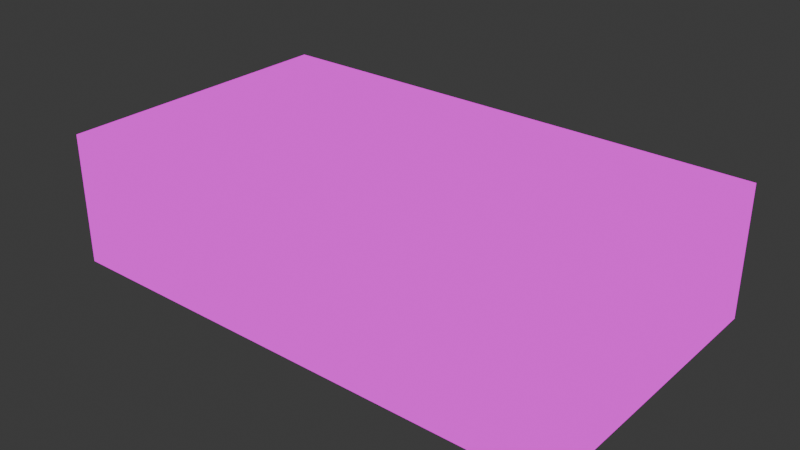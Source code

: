 # Source: test-world.blend  (saved by Blender 4.5.90; exported with 4.5.12 LTS)
import bpy
from mathutils import Matrix  # noqa: F401  (used for matrix-valued properties, if any)

bpy.ops.wm.read_factory_settings(use_empty=True)
scene = bpy.context.scene
scene.name = 'Scene'

# ---- images (referenced by path relative to the original .blend; pixels are not part of the script)
import os
ASSET_DIR = os.environ.get("B2B_ASSET_DIR", "")  # directory of the original .blend (textures are referenced by path, not embedded)
HERE = os.path.dirname(os.path.abspath(__file__))  # packed textures are extracted next to this script under _unpacked/

def load_image(name, relpath, width, height, colorspace="sRGB"):
    """Load a texture the original file referenced (path relative to the .blend, or extracted next to this script)."""
    p = next((c for c in (os.path.join(HERE, relpath), os.path.join(ASSET_DIR, relpath)) if relpath and os.path.exists(c)), "")
    if p:
        img = bpy.data.images.load(p, check_existing=True)
        img.name = name
    else:  # same state as the original file: an image datablock whose file is absent (Cycles renders it pink)
        img = bpy.data.images.new(name, width, height)
        img.source = "FILE"
        img.filepath = "//" + (relpath or name)
    img.colorspace_settings.name = colorspace
    return img
img_concrete_tiny_png = load_image('concrete-tiny.png', 'concrete-tiny.png', 1024, 1024, 'sRGB')
img_crate_tiny_png = load_image('crate-tiny.png', 'crate-tiny.png', 1024, 1024, 'sRGB')

# ---- materials (node trees are filled in below, after node groups)
mat_mat_warehouse = bpy.data.materials.new('mat_warehouse')
mat_mat_warehouse.use_backface_culling = True
mat_mat_crate = bpy.data.materials.new('mat_crate')
mat_mat_crate.use_backface_culling = True

# ---- material node trees
mat_mat_warehouse.use_nodes = True; mat_mat_warehouse.node_tree.nodes.clear()
_N = mat_mat_warehouse.node_tree.nodes; _L = mat_mat_warehouse.node_tree.links
n0 = _N.new('ShaderNodeOutputMaterial'); n0.name = 'Material Output'; n0.location = (200, 100)
n1 = _N.new('ShaderNodeBackground'); n1.name = 'Background'; n1.location = (-200, 100)
n2 = _N.new('ShaderNodeTexImage'); n2.name = 'Image Texture'; n2.location = (-490, 60)
n2.image = img_concrete_tiny_png
n2.interpolation = 'Closest'
_L.new(n1.outputs[0], n0.inputs[0])
_L.new(n2.outputs[0], n1.inputs[0])
n0.is_active_output = True
mat_mat_crate.use_nodes = True; mat_mat_crate.node_tree.nodes.clear()
_N = mat_mat_crate.node_tree.nodes; _L = mat_mat_crate.node_tree.links
n0 = _N.new('ShaderNodeOutputMaterial'); n0.name = 'Material Output'; n0.location = (200, 100)
n1 = _N.new('ShaderNodeBackground'); n1.name = 'Background'; n1.location = (-200, 100)
n2 = _N.new('ShaderNodeTexImage'); n2.name = 'Image Texture'; n2.location = (-490, 60)
n2.image = img_crate_tiny_png
n2.interpolation = 'Closest'
_L.new(n1.outputs[0], n0.inputs[0])
_L.new(n2.outputs[0], n1.inputs[0])
n0.is_active_output = True

# ---- world
world_world = bpy.data.worlds.new('World'); scene.world = world_world
world_world.use_nodes = True; world_world.node_tree.nodes.clear()
_N = world_world.node_tree.nodes; _L = world_world.node_tree.links
n0 = _N.new('ShaderNodeOutputWorld'); n0.name = 'World Output'; n0.location = (200, 100)
n1 = _N.new('ShaderNodeBackground'); n1.name = 'Background'; n1.location = (-200, 100)
n1.inputs[0].default_value = (0.05088, 0.05088, 0.05088, 1.0)
_L.new(n1.outputs[0], n0.inputs[0])
n0.is_active_output = True
world_world.color = (0.05088, 0.05088, 0.05088)
world_world.sun_shadow_jitter_overblur = 0.0

# ---- meshes
me_collision = bpy.data.meshes.new('collision')
me_collision.from_pydata([(17.0, -8.0, 0.0), (20.0, 1.0, 0.0), (20.0, -8.0, 0.0), (-1.0, 1.0, 0.0), (-1.0, -11.0, 0.0), (17.0, -11.0, 0.0)], [], [(0, 2, 1), (3, 4, 0), (4, 5, 0), (0, 1, 3)])
_uv = me_collision.uv_layers.new(name='UVMap')
_uv.uv.foreach_set('vector', [0.3274, 0.6875, 0.375, 0.6875, 0.375, 0.5, 0.125, 0.5, 0.125, 0.75, 0.3274, 0.6875, 0.125, 0.75, 0.3274, 0.75, 0.3274, 0.6875, 0.3274, 0.6875, 0.375, 0.5, 0.125, 0.5])
me_collision.use_mirror_vertex_groups = False
me_collision.update()
me_warehouse = bpy.data.meshes.new('warehouse')
me_warehouse.from_pydata([(-1.0, -11.0, 0.0), (-1.0, -11.0, 5.321), (-1.0, 1.0, 0.0), (-1.0, 1.0, 5.321), (20.0, -11.0, 0.0), (20.0, -11.0, 5.321), (20.0, 1.0, 0.0), (20.0, 1.0, 5.321)], [], [(0, 2, 3, 1), (2, 6, 7, 3), (6, 4, 5, 7), (4, 0, 1, 5), (2, 0, 4, 6), (7, 5, 1, 3)])
_uv = me_warehouse.uv_layers.new(name='UVMap')
_uv.uv.foreach_set('vector', [-0.03421, 7.626, -0.03421, 5.78, 0.7843, 5.78, 0.7843, 7.626, -0.03421, 5.78, -0.03421, 2.55, 0.7843, 2.55, 0.7843, 5.78, -0.03421, 2.55, -0.03421, 0.7043, 0.7843, 0.7043, 0.7843, 2.55, -0.03421, 0.7043, -0.03421, -2.526, 0.7843, -2.526, 0.7843, 0.7043, -3.264, 2.55, -3.264, 0.7043, -0.03421, 0.7043, -0.03421, 2.55, 0.7843, 2.55, 0.7843, 0.7043, 4.014, 0.7043, 4.014, 2.55])
me_warehouse.materials.append(mat_mat_warehouse)
me_warehouse.update()
me_crate = bpy.data.meshes.new('crate')
me_crate.from_pydata([(17.46, -10.5, 0.0), (17.46, -10.5, 2.0), (17.46, -8.502, 0.0), (17.46, -8.502, 2.0), (19.46, -10.5, 0.0), (19.46, -10.5, 2.0), (19.46, -8.502, 0.0), (19.46, -8.502, 2.0)], [], [(0, 1, 3, 2), (2, 3, 7, 6), (6, 7, 5, 4), (4, 5, 1, 0), (2, 6, 4, 0), (7, 3, 1, 5)])
_uv = me_crate.uv_layers.new(name='UVMap')
_uv.uv.foreach_set('vector', [0.0, -2.0, 1.0, -2.0, 1.0, -1.0, 0.0, -1.0, 0.0, -1.0, 1.0, -1.0, 1.0, 0.0, 0.0, 0.0, 0.0, 0.0, 1.0, 0.0, 1.0, 1.0, 0.0, 1.0, 0.0, 1.0, 1.0, 1.0, 1.0, 2.0, 0.0, 2.0, -1.0, 0.0, 0.0, 0.0, 0.0, 1.0, -1.0, 1.0, 1.0, 0.0, 2.0, 0.0, 2.0, 1.0, 1.0, 1.0])
me_crate.materials.append(mat_mat_crate)
me_crate.update()

# ---- objects
ob_collision = bpy.data.objects.new('collision', me_collision)
ob_warehouse = bpy.data.objects.new('warehouse', me_warehouse)
ob_crate = bpy.data.objects.new('crate', me_crate)

# ---- transforms, parenting, visibility, modifiers, constraints
ob_collision.location = (0.0, 0.0, 0.0)
ob_collision.lock_rotations_4d = False
ob_collision.empty_display_type = 'ARROWS'
ob_collision.display_type = 'WIRE'
ob_collision.show_in_front = True
ob_collision.display.show_shadows = False
ob_collision.lineart.crease_threshold = 0.0
ob_warehouse.location = (0.0, 0.0, 0.0)
ob_warehouse.display.show_shadows = False
ob_crate.location = (0.0, 0.0, 0.0)

# ---- collection membership
scene.collection.objects.link(ob_collision)
scene.collection.objects.link(ob_warehouse)
scene.collection.objects.link(ob_crate)

# ---- scene / render settings (as saved in the file)
scene.frame_start = 1; scene.frame_end = 250; scene.frame_set(1)
scene.render.engine = 'BLENDER_EEVEE_NEXT'
bpy.context.view_layer.update()

# ---- added for rendering (the .blend has no active camera and no usable light): camera, sun
cam_auto = bpy.data.cameras.new('AutoCamera')
cam_auto.lens = 50.0
cam_auto.sensor_width = 36.0
cam_auto.clip_end = 1000.0
ob_auto_camera = bpy.data.objects.new('AutoCamera', cam_auto)
scene.collection.objects.link(ob_auto_camera)
ob_auto_camera.location = (32.4133, -32.496, 20.9911)
ob_auto_camera.rotation_euler = (1.09748, -7.21219e-08, 0.694738)
scene.camera = ob_auto_camera
light_auto_sun = bpy.data.lights.new('AutoSun', 'SUN')
light_auto_sun.energy = 3.0
light_auto_sun.angle = 0.0523599
ob_auto_sun = bpy.data.objects.new('AutoSun', light_auto_sun)
scene.collection.objects.link(ob_auto_sun)
ob_auto_sun.rotation_euler = (0.872665, 0.174533, 0.523599)
bpy.context.view_layer.update()
